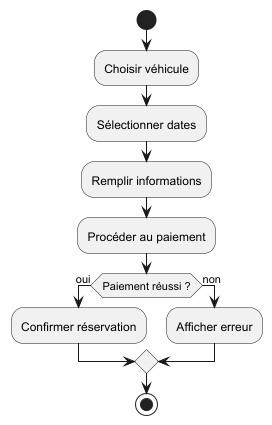

The diagram above was rendered by PlantUML. Its source (embedded in the PNG):
@startuml
start
:Choisir véhicule;
:Sélectionner dates;
:Remplir informations;
:Procéder au paiement;
if (Paiement réussi ?) then (oui)
  :Confirmer réservation;
else (non)
  :Afficher erreur;
endif
stop
@enduml